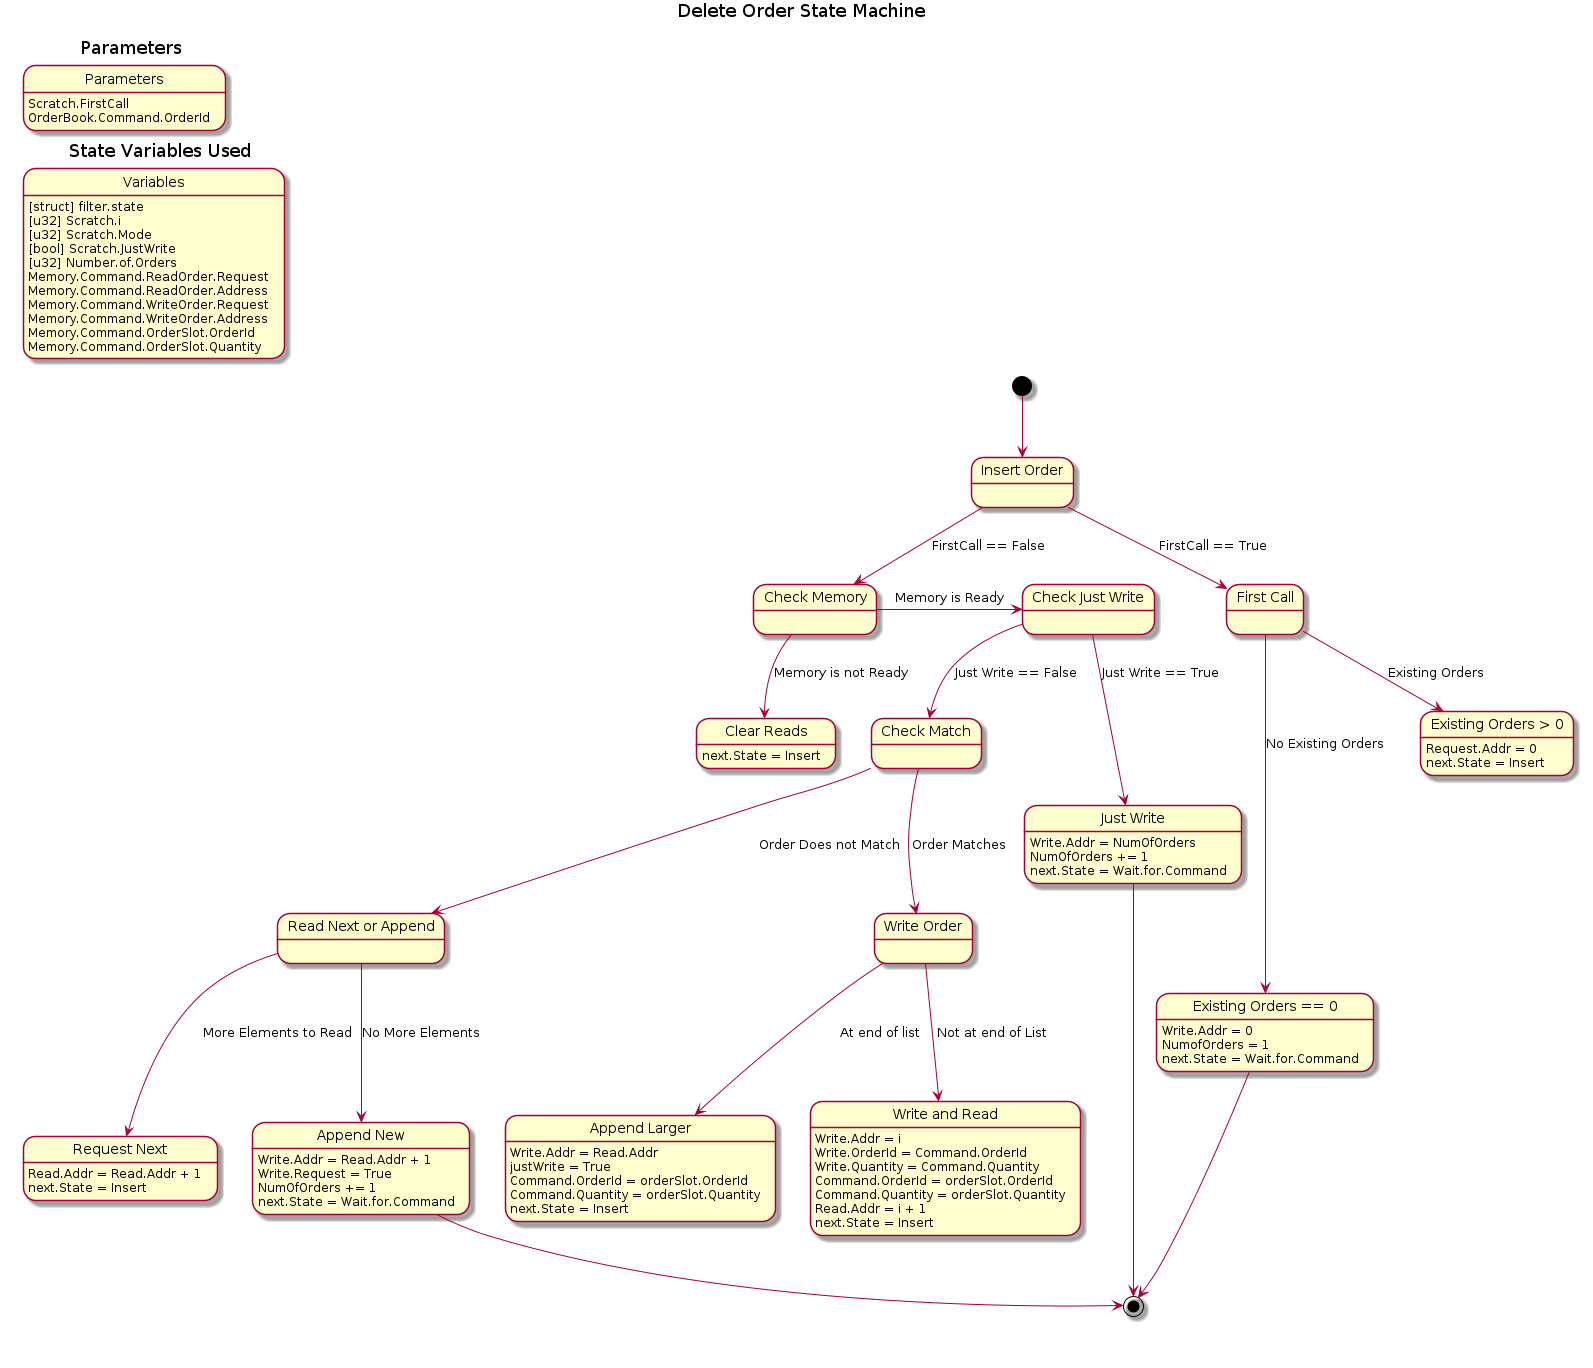

The diagram above was rendered by PlantUML. Its source (embedded in the PNG):
@startuml 06_delete_order_state
hide empty description

title Delete Order State Machine

label DeleteOrder[
{{
    title Parameters
    state "Parameters" as parameters
        parameters: Scratch.FirstCall
        parameters: OrderBook.Command.OrderId
}}

{{
    title State Variables Used
    state "Variables" as variables
        variables: [struct] filter.state
        variables: [u32] Scratch.i
        variables: [u32] Scratch.Mode
        variables: [bool] Scratch.JustWrite
        variables: [u32] Number.of.Orders
        variables: Memory.Command.ReadOrder.Request
        variables: Memory.Command.ReadOrder.Address
        variables: Memory.Command.WriteOrder.Request
        variables: Memory.Command.WriteOrder.Address
        variables: Memory.Command.OrderSlot.OrderId
        variables: Memory.Command.OrderSlot.Quantity
}}

{{

[*] --> insert_order

state "Insert Order" as insert_order

insert_order --> first_call: FirstCall == True

state "First Call" as first_call

state "Existing Orders > 0" as existing_orders_gt_0
    existing_orders_gt_0: Request.Addr = 0
    existing_orders_gt_0: next.State = Insert
state "Existing Orders == 0" as existing_orders_eg_0
    existing_orders_eg_0: Write.Addr = 0
    existing_orders_eg_0: NumofOrders = 1
    existing_orders_eg_0: next.State = Wait.for.Command

first_call --> existing_orders_gt_0: Existing Orders
first_call --> existing_orders_eg_0: No Existing Orders
existing_orders_eg_0 --> [*]

insert_order --> check_memory: FirstCall == False

state "Check Memory" as check_memory

state "Clear Reads" as clear_reads: next.State = Insert
state "Check Just Write" as check_just_write

state "Just Write" as just_write
    just_write: Write.Addr = NumOfOrders
    just_write: NumOfOrders += 1
    just_write: next.State = Wait.for.Command

    check_memory --> clear_reads: Memory is not Ready
    check_memory -> check_just_write: Memory is Ready

    check_just_write --> just_write: Just Write == True
    just_write --> [*]
    check_just_write --> check_match: Just Write == False

state "Check Match" as check_match

state "Write Order" as write_order
state "Write and Read" as write_and_read
    write_and_read: Write.Addr = i
    write_and_read:  Write.OrderId = Command.OrderId
    write_and_read:  Write.Quantity = Command.Quantity
    write_and_read:  Command.OrderId = orderSlot.OrderId
    write_and_read:  Command.Quantity = orderSlot.Quantity
    write_and_read: Read.Addr = i + 1
    write_and_read: next.State = Insert

    state "Append Larger" as append_larger: Write.Addr = Read.Addr
        append_larger: justWrite = True
        append_larger: Command.OrderId = orderSlot.OrderId
        append_larger: Command.Quantity = orderSlot.Quantity
        append_larger: next.State = Insert

    state "Read Next or Append" as read_next
    state "Append New" as append_new: Write.Addr = Read.Addr + 1
        append_new: Write.Request = True
        append_new: NumOfOrders += 1
        append_new: next.State = Wait.for.Command
    state "Request Next" as request_next: Read.Addr = Read.Addr + 1
        request_next: next.State = Insert

check_match --> write_order: Order Matches
write_order --> write_and_read: Not at end of List
write_order --> append_larger: At end of list

check_match --> read_next: Order Does not Match

read_next --> append_new: No More Elements
read_next --> request_next: More Elements to Read


append_new --> [*]

}}
]


@enduml